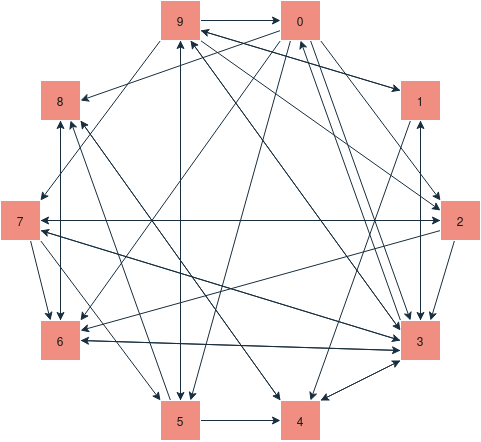

The diagram above was exported from draw.io. Its source (the exported page's mxGraphModel, read from the mxfile embedded in the PNG):
<mxGraphModel dx="818" dy="638" grid="1" gridSize="10" guides="1" tooltips="1" connect="1" arrows="1" fold="1" page="1" pageScale="1" pageWidth="560" pageHeight="520" math="0" shadow="0">
  <root>
    <mxCell id="0" />
    <mxCell id="1" parent="0" />
    <mxCell id="Se8F64zCyco_TB4vRZUZ-25" style="edgeStyle=none;shape=connector;rounded=0;orthogonalLoop=1;jettySize=auto;html=1;exitX=0;exitY=0.5;exitDx=0;exitDy=0;entryX=1;entryY=0.5;entryDx=0;entryDy=0;strokeColor=#182E3E;align=center;verticalAlign=middle;fontFamily=Helvetica;fontSize=11;fontColor=default;labelBackgroundColor=none;endArrow=classic;" edge="1" parent="1" source="Se8F64zCyco_TB4vRZUZ-5" target="Se8F64zCyco_TB4vRZUZ-10">
      <mxGeometry relative="1" as="geometry" />
    </mxCell>
    <mxCell id="Se8F64zCyco_TB4vRZUZ-26" value="" style="edgeStyle=none;shape=connector;rounded=0;orthogonalLoop=1;jettySize=auto;html=1;strokeColor=#182E3E;align=center;verticalAlign=middle;fontFamily=Helvetica;fontSize=11;fontColor=default;labelBackgroundColor=none;endArrow=classic;entryX=0.75;entryY=0;entryDx=0;entryDy=0;" edge="1" parent="1" source="Se8F64zCyco_TB4vRZUZ-5" target="Se8F64zCyco_TB4vRZUZ-6">
      <mxGeometry relative="1" as="geometry" />
    </mxCell>
    <mxCell id="Se8F64zCyco_TB4vRZUZ-27" style="edgeStyle=none;shape=connector;rounded=0;orthogonalLoop=1;jettySize=auto;html=1;exitX=0;exitY=0.75;exitDx=0;exitDy=0;entryX=1;entryY=0.25;entryDx=0;entryDy=0;strokeColor=#182E3E;align=center;verticalAlign=middle;fontFamily=Helvetica;fontSize=11;fontColor=default;labelBackgroundColor=none;endArrow=classic;" edge="1" parent="1" source="Se8F64zCyco_TB4vRZUZ-5" target="Se8F64zCyco_TB4vRZUZ-9">
      <mxGeometry relative="1" as="geometry" />
    </mxCell>
    <mxCell id="Se8F64zCyco_TB4vRZUZ-5" value="2" style="rounded=0;whiteSpace=wrap;html=1;labelBackgroundColor=none;fillColor=#F08E81;strokeColor=#FFFFFF;fontColor=#1A1A1A;" vertex="1" parent="1">
      <mxGeometry x="480" y="240" width="40" height="40" as="geometry" />
    </mxCell>
    <mxCell id="Se8F64zCyco_TB4vRZUZ-28" style="edgeStyle=none;shape=connector;rounded=0;orthogonalLoop=1;jettySize=auto;html=1;exitX=0;exitY=0.75;exitDx=0;exitDy=0;entryX=1;entryY=0.5;entryDx=0;entryDy=0;strokeColor=#182E3E;align=center;verticalAlign=middle;fontFamily=Helvetica;fontSize=11;fontColor=default;labelBackgroundColor=none;endArrow=classic;" edge="1" parent="1" source="Se8F64zCyco_TB4vRZUZ-6" target="Se8F64zCyco_TB4vRZUZ-9">
      <mxGeometry relative="1" as="geometry" />
    </mxCell>
    <mxCell id="Se8F64zCyco_TB4vRZUZ-29" style="edgeStyle=none;shape=connector;rounded=0;orthogonalLoop=1;jettySize=auto;html=1;exitX=0.5;exitY=0;exitDx=0;exitDy=0;entryX=0.5;entryY=1;entryDx=0;entryDy=0;strokeColor=#182E3E;align=center;verticalAlign=middle;fontFamily=Helvetica;fontSize=11;fontColor=default;labelBackgroundColor=none;endArrow=classic;" edge="1" parent="1" source="Se8F64zCyco_TB4vRZUZ-6" target="Se8F64zCyco_TB4vRZUZ-12">
      <mxGeometry relative="1" as="geometry" />
    </mxCell>
    <mxCell id="Se8F64zCyco_TB4vRZUZ-30" style="edgeStyle=none;shape=connector;rounded=0;orthogonalLoop=1;jettySize=auto;html=1;exitX=0;exitY=1;exitDx=0;exitDy=0;entryX=1;entryY=0;entryDx=0;entryDy=0;strokeColor=#182E3E;align=center;verticalAlign=middle;fontFamily=Helvetica;fontSize=11;fontColor=default;labelBackgroundColor=none;endArrow=classic;" edge="1" parent="1" source="Se8F64zCyco_TB4vRZUZ-6" target="Se8F64zCyco_TB4vRZUZ-7">
      <mxGeometry relative="1" as="geometry" />
    </mxCell>
    <mxCell id="Se8F64zCyco_TB4vRZUZ-31" style="edgeStyle=none;shape=connector;rounded=0;orthogonalLoop=1;jettySize=auto;html=1;exitX=0;exitY=0.5;exitDx=0;exitDy=0;entryX=1;entryY=0.75;entryDx=0;entryDy=0;strokeColor=#182E3E;align=center;verticalAlign=middle;fontFamily=Helvetica;fontSize=11;fontColor=default;labelBackgroundColor=none;endArrow=classic;" edge="1" parent="1" source="Se8F64zCyco_TB4vRZUZ-6" target="Se8F64zCyco_TB4vRZUZ-10">
      <mxGeometry relative="1" as="geometry" />
    </mxCell>
    <mxCell id="Se8F64zCyco_TB4vRZUZ-32" style="edgeStyle=none;shape=connector;rounded=0;orthogonalLoop=1;jettySize=auto;html=1;exitX=0;exitY=0;exitDx=0;exitDy=0;entryX=0.5;entryY=1;entryDx=0;entryDy=0;strokeColor=#182E3E;align=center;verticalAlign=middle;fontFamily=Helvetica;fontSize=11;fontColor=default;labelBackgroundColor=none;endArrow=classic;" edge="1" parent="1" source="Se8F64zCyco_TB4vRZUZ-6" target="Se8F64zCyco_TB4vRZUZ-13">
      <mxGeometry relative="1" as="geometry" />
    </mxCell>
    <mxCell id="Se8F64zCyco_TB4vRZUZ-33" style="edgeStyle=none;shape=connector;rounded=0;orthogonalLoop=1;jettySize=auto;html=1;exitX=0;exitY=0.25;exitDx=0;exitDy=0;entryX=0.75;entryY=1;entryDx=0;entryDy=0;strokeColor=#182E3E;align=center;verticalAlign=middle;fontFamily=Helvetica;fontSize=11;fontColor=default;labelBackgroundColor=none;endArrow=classic;" edge="1" parent="1" source="Se8F64zCyco_TB4vRZUZ-6" target="Se8F64zCyco_TB4vRZUZ-14">
      <mxGeometry relative="1" as="geometry" />
    </mxCell>
    <mxCell id="Se8F64zCyco_TB4vRZUZ-6" value="3" style="rounded=0;whiteSpace=wrap;html=1;labelBackgroundColor=none;fillColor=#F08E81;strokeColor=#FFFFFF;fontColor=#1A1A1A;" vertex="1" parent="1">
      <mxGeometry x="440" y="360" width="40" height="40" as="geometry" />
    </mxCell>
    <mxCell id="Se8F64zCyco_TB4vRZUZ-34" style="edgeStyle=none;shape=connector;rounded=0;orthogonalLoop=1;jettySize=auto;html=1;exitX=0;exitY=0;exitDx=0;exitDy=0;entryX=1;entryY=1;entryDx=0;entryDy=0;strokeColor=#182E3E;align=center;verticalAlign=middle;fontFamily=Helvetica;fontSize=11;fontColor=default;labelBackgroundColor=none;endArrow=classic;" edge="1" parent="1" source="Se8F64zCyco_TB4vRZUZ-7" target="Se8F64zCyco_TB4vRZUZ-15">
      <mxGeometry relative="1" as="geometry" />
    </mxCell>
    <mxCell id="Se8F64zCyco_TB4vRZUZ-35" style="edgeStyle=none;shape=connector;rounded=0;orthogonalLoop=1;jettySize=auto;html=1;exitX=1;exitY=0;exitDx=0;exitDy=0;entryX=0;entryY=1;entryDx=0;entryDy=0;strokeColor=#182E3E;align=center;verticalAlign=middle;fontFamily=Helvetica;fontSize=11;fontColor=default;labelBackgroundColor=none;endArrow=classic;" edge="1" parent="1" source="Se8F64zCyco_TB4vRZUZ-7" target="Se8F64zCyco_TB4vRZUZ-6">
      <mxGeometry relative="1" as="geometry" />
    </mxCell>
    <mxCell id="Se8F64zCyco_TB4vRZUZ-7" value="4" style="rounded=0;whiteSpace=wrap;html=1;labelBackgroundColor=none;fillColor=#F08E81;strokeColor=#FFFFFF;fontColor=#1A1A1A;" vertex="1" parent="1">
      <mxGeometry x="320" y="440" width="40" height="40" as="geometry" />
    </mxCell>
    <mxCell id="Se8F64zCyco_TB4vRZUZ-36" style="edgeStyle=none;shape=connector;rounded=0;orthogonalLoop=1;jettySize=auto;html=1;exitX=0.25;exitY=0;exitDx=0;exitDy=0;entryX=0.75;entryY=1;entryDx=0;entryDy=0;strokeColor=#182E3E;align=center;verticalAlign=middle;fontFamily=Helvetica;fontSize=11;fontColor=default;labelBackgroundColor=none;endArrow=classic;" edge="1" parent="1" source="Se8F64zCyco_TB4vRZUZ-8" target="Se8F64zCyco_TB4vRZUZ-15">
      <mxGeometry relative="1" as="geometry" />
    </mxCell>
    <mxCell id="Se8F64zCyco_TB4vRZUZ-37" style="edgeStyle=none;shape=connector;rounded=0;orthogonalLoop=1;jettySize=auto;html=1;exitX=1;exitY=0.5;exitDx=0;exitDy=0;entryX=0;entryY=0.5;entryDx=0;entryDy=0;strokeColor=#182E3E;align=center;verticalAlign=middle;fontFamily=Helvetica;fontSize=11;fontColor=default;labelBackgroundColor=none;endArrow=classic;" edge="1" parent="1" source="Se8F64zCyco_TB4vRZUZ-8" target="Se8F64zCyco_TB4vRZUZ-7">
      <mxGeometry relative="1" as="geometry" />
    </mxCell>
    <mxCell id="Se8F64zCyco_TB4vRZUZ-38" style="edgeStyle=none;shape=connector;rounded=0;orthogonalLoop=1;jettySize=auto;html=1;exitX=0.5;exitY=0;exitDx=0;exitDy=0;entryX=0.5;entryY=1;entryDx=0;entryDy=0;strokeColor=#182E3E;align=center;verticalAlign=middle;fontFamily=Helvetica;fontSize=11;fontColor=default;labelBackgroundColor=none;endArrow=classic;" edge="1" parent="1" source="Se8F64zCyco_TB4vRZUZ-8" target="Se8F64zCyco_TB4vRZUZ-14">
      <mxGeometry relative="1" as="geometry" />
    </mxCell>
    <mxCell id="Se8F64zCyco_TB4vRZUZ-8" value="5" style="rounded=0;whiteSpace=wrap;html=1;labelBackgroundColor=none;fillColor=#F08E81;strokeColor=#FFFFFF;fontColor=#1A1A1A;" vertex="1" parent="1">
      <mxGeometry x="200" y="440" width="40" height="40" as="geometry" />
    </mxCell>
    <mxCell id="Se8F64zCyco_TB4vRZUZ-39" style="edgeStyle=none;shape=connector;rounded=0;orthogonalLoop=1;jettySize=auto;html=1;exitX=1;exitY=0.5;exitDx=0;exitDy=0;entryX=0;entryY=0.75;entryDx=0;entryDy=0;strokeColor=#182E3E;align=center;verticalAlign=middle;fontFamily=Helvetica;fontSize=11;fontColor=default;labelBackgroundColor=none;endArrow=classic;" edge="1" parent="1" source="Se8F64zCyco_TB4vRZUZ-9" target="Se8F64zCyco_TB4vRZUZ-6">
      <mxGeometry relative="1" as="geometry" />
    </mxCell>
    <mxCell id="Se8F64zCyco_TB4vRZUZ-40" style="edgeStyle=none;shape=connector;rounded=0;orthogonalLoop=1;jettySize=auto;html=1;exitX=0.5;exitY=0;exitDx=0;exitDy=0;entryX=0.5;entryY=1;entryDx=0;entryDy=0;strokeColor=#182E3E;align=center;verticalAlign=middle;fontFamily=Helvetica;fontSize=11;fontColor=default;labelBackgroundColor=none;endArrow=classic;" edge="1" parent="1" source="Se8F64zCyco_TB4vRZUZ-9" target="Se8F64zCyco_TB4vRZUZ-15">
      <mxGeometry relative="1" as="geometry" />
    </mxCell>
    <mxCell id="Se8F64zCyco_TB4vRZUZ-9" value="6" style="rounded=0;whiteSpace=wrap;html=1;labelBackgroundColor=none;fillColor=#F08E81;strokeColor=#FFFFFF;fontColor=#1A1A1A;" vertex="1" parent="1">
      <mxGeometry x="80" y="360" width="40" height="40" as="geometry" />
    </mxCell>
    <mxCell id="Se8F64zCyco_TB4vRZUZ-41" style="edgeStyle=none;shape=connector;rounded=0;orthogonalLoop=1;jettySize=auto;html=1;exitX=0.75;exitY=1;exitDx=0;exitDy=0;entryX=0.25;entryY=0;entryDx=0;entryDy=0;strokeColor=#182E3E;align=center;verticalAlign=middle;fontFamily=Helvetica;fontSize=11;fontColor=default;labelBackgroundColor=none;endArrow=classic;" edge="1" parent="1" source="Se8F64zCyco_TB4vRZUZ-10" target="Se8F64zCyco_TB4vRZUZ-9">
      <mxGeometry relative="1" as="geometry" />
    </mxCell>
    <mxCell id="Se8F64zCyco_TB4vRZUZ-42" style="edgeStyle=none;shape=connector;rounded=0;orthogonalLoop=1;jettySize=auto;html=1;exitX=1;exitY=0.5;exitDx=0;exitDy=0;entryX=0;entryY=0.5;entryDx=0;entryDy=0;strokeColor=#182E3E;align=center;verticalAlign=middle;fontFamily=Helvetica;fontSize=11;fontColor=default;labelBackgroundColor=none;endArrow=classic;" edge="1" parent="1" source="Se8F64zCyco_TB4vRZUZ-10" target="Se8F64zCyco_TB4vRZUZ-5">
      <mxGeometry relative="1" as="geometry" />
    </mxCell>
    <mxCell id="Se8F64zCyco_TB4vRZUZ-43" style="edgeStyle=none;shape=connector;rounded=0;orthogonalLoop=1;jettySize=auto;html=1;exitX=1;exitY=1;exitDx=0;exitDy=0;entryX=0;entryY=0;entryDx=0;entryDy=0;strokeColor=#182E3E;align=center;verticalAlign=middle;fontFamily=Helvetica;fontSize=11;fontColor=default;labelBackgroundColor=none;endArrow=classic;" edge="1" parent="1" source="Se8F64zCyco_TB4vRZUZ-10" target="Se8F64zCyco_TB4vRZUZ-8">
      <mxGeometry relative="1" as="geometry" />
    </mxCell>
    <mxCell id="Se8F64zCyco_TB4vRZUZ-44" style="edgeStyle=none;shape=connector;rounded=0;orthogonalLoop=1;jettySize=auto;html=1;exitX=1;exitY=0.75;exitDx=0;exitDy=0;entryX=0;entryY=0.5;entryDx=0;entryDy=0;strokeColor=#182E3E;align=center;verticalAlign=middle;fontFamily=Helvetica;fontSize=11;fontColor=default;labelBackgroundColor=none;endArrow=classic;" edge="1" parent="1" source="Se8F64zCyco_TB4vRZUZ-10" target="Se8F64zCyco_TB4vRZUZ-6">
      <mxGeometry relative="1" as="geometry" />
    </mxCell>
    <mxCell id="Se8F64zCyco_TB4vRZUZ-10" value="7" style="rounded=0;whiteSpace=wrap;html=1;labelBackgroundColor=none;fillColor=#F08E81;strokeColor=#FFFFFF;fontColor=#1A1A1A;" vertex="1" parent="1">
      <mxGeometry x="40" y="240" width="40" height="40" as="geometry" />
    </mxCell>
    <mxCell id="Se8F64zCyco_TB4vRZUZ-22" style="edgeStyle=none;shape=connector;rounded=0;orthogonalLoop=1;jettySize=auto;html=1;exitX=0.25;exitY=1;exitDx=0;exitDy=0;entryX=0.75;entryY=0;entryDx=0;entryDy=0;strokeColor=#182E3E;align=center;verticalAlign=middle;fontFamily=Helvetica;fontSize=11;fontColor=default;labelBackgroundColor=none;endArrow=classic;" edge="1" parent="1" source="Se8F64zCyco_TB4vRZUZ-12" target="Se8F64zCyco_TB4vRZUZ-7">
      <mxGeometry relative="1" as="geometry" />
    </mxCell>
    <mxCell id="Se8F64zCyco_TB4vRZUZ-23" style="edgeStyle=none;shape=connector;rounded=0;orthogonalLoop=1;jettySize=auto;html=1;exitX=0.5;exitY=1;exitDx=0;exitDy=0;strokeColor=#182E3E;align=center;verticalAlign=middle;fontFamily=Helvetica;fontSize=11;fontColor=default;labelBackgroundColor=none;endArrow=classic;" edge="1" parent="1" source="Se8F64zCyco_TB4vRZUZ-12" target="Se8F64zCyco_TB4vRZUZ-6">
      <mxGeometry relative="1" as="geometry" />
    </mxCell>
    <mxCell id="Se8F64zCyco_TB4vRZUZ-24" style="edgeStyle=none;shape=connector;rounded=0;orthogonalLoop=1;jettySize=auto;html=1;exitX=0;exitY=0.25;exitDx=0;exitDy=0;entryX=1;entryY=0.75;entryDx=0;entryDy=0;strokeColor=#182E3E;align=center;verticalAlign=middle;fontFamily=Helvetica;fontSize=11;fontColor=default;labelBackgroundColor=none;endArrow=classic;" edge="1" parent="1" source="Se8F64zCyco_TB4vRZUZ-12" target="Se8F64zCyco_TB4vRZUZ-14">
      <mxGeometry relative="1" as="geometry" />
    </mxCell>
    <mxCell id="Se8F64zCyco_TB4vRZUZ-12" value="1" style="rounded=0;whiteSpace=wrap;html=1;labelBackgroundColor=none;fillColor=#F08E81;strokeColor=#FFFFFF;fontColor=#1A1A1A;" vertex="1" parent="1">
      <mxGeometry x="440" y="120" width="40" height="40" as="geometry" />
    </mxCell>
    <mxCell id="Se8F64zCyco_TB4vRZUZ-16" style="rounded=0;orthogonalLoop=1;jettySize=auto;html=1;exitX=0.75;exitY=1;exitDx=0;exitDy=0;entryX=0.25;entryY=0;entryDx=0;entryDy=0;labelBackgroundColor=none;strokeColor=#182E3E;fontColor=default;" edge="1" parent="1" source="Se8F64zCyco_TB4vRZUZ-13" target="Se8F64zCyco_TB4vRZUZ-6">
      <mxGeometry relative="1" as="geometry" />
    </mxCell>
    <mxCell id="Se8F64zCyco_TB4vRZUZ-18" style="edgeStyle=none;shape=connector;rounded=0;orthogonalLoop=1;jettySize=auto;html=1;exitX=0.25;exitY=1;exitDx=0;exitDy=0;entryX=0.75;entryY=0;entryDx=0;entryDy=0;strokeColor=#182E3E;align=center;verticalAlign=middle;fontFamily=Helvetica;fontSize=11;fontColor=default;labelBackgroundColor=none;endArrow=classic;" edge="1" parent="1" source="Se8F64zCyco_TB4vRZUZ-13" target="Se8F64zCyco_TB4vRZUZ-8">
      <mxGeometry relative="1" as="geometry" />
    </mxCell>
    <mxCell id="Se8F64zCyco_TB4vRZUZ-19" style="edgeStyle=none;shape=connector;rounded=0;orthogonalLoop=1;jettySize=auto;html=1;exitX=0;exitY=0.75;exitDx=0;exitDy=0;entryX=1;entryY=0.5;entryDx=0;entryDy=0;strokeColor=#182E3E;align=center;verticalAlign=middle;fontFamily=Helvetica;fontSize=11;fontColor=default;labelBackgroundColor=none;endArrow=classic;" edge="1" parent="1" source="Se8F64zCyco_TB4vRZUZ-13" target="Se8F64zCyco_TB4vRZUZ-15">
      <mxGeometry relative="1" as="geometry" />
    </mxCell>
    <mxCell id="Se8F64zCyco_TB4vRZUZ-20" style="edgeStyle=none;shape=connector;rounded=0;orthogonalLoop=1;jettySize=auto;html=1;exitX=0;exitY=1;exitDx=0;exitDy=0;entryX=1;entryY=0;entryDx=0;entryDy=0;strokeColor=#182E3E;align=center;verticalAlign=middle;fontFamily=Helvetica;fontSize=11;fontColor=default;labelBackgroundColor=none;endArrow=classic;" edge="1" parent="1" source="Se8F64zCyco_TB4vRZUZ-13" target="Se8F64zCyco_TB4vRZUZ-9">
      <mxGeometry relative="1" as="geometry" />
    </mxCell>
    <mxCell id="Se8F64zCyco_TB4vRZUZ-21" style="edgeStyle=none;shape=connector;rounded=0;orthogonalLoop=1;jettySize=auto;html=1;exitX=1;exitY=1;exitDx=0;exitDy=0;entryX=0;entryY=0;entryDx=0;entryDy=0;strokeColor=#182E3E;align=center;verticalAlign=middle;fontFamily=Helvetica;fontSize=11;fontColor=default;labelBackgroundColor=none;endArrow=classic;" edge="1" parent="1" source="Se8F64zCyco_TB4vRZUZ-13" target="Se8F64zCyco_TB4vRZUZ-5">
      <mxGeometry relative="1" as="geometry" />
    </mxCell>
    <mxCell id="Se8F64zCyco_TB4vRZUZ-13" value="&lt;div&gt;0&lt;/div&gt;" style="rounded=0;whiteSpace=wrap;html=1;labelBackgroundColor=none;fillColor=#F08E81;strokeColor=#FFFFFF;fontColor=#1A1A1A;" vertex="1" parent="1">
      <mxGeometry x="320" y="40" width="40" height="40" as="geometry" />
    </mxCell>
    <mxCell id="Se8F64zCyco_TB4vRZUZ-47" style="edgeStyle=none;shape=connector;rounded=0;orthogonalLoop=1;jettySize=auto;html=1;exitX=0.75;exitY=1;exitDx=0;exitDy=0;entryX=0;entryY=0.25;entryDx=0;entryDy=0;strokeColor=#182E3E;align=center;verticalAlign=middle;fontFamily=Helvetica;fontSize=11;fontColor=default;labelBackgroundColor=none;endArrow=classic;" edge="1" parent="1" source="Se8F64zCyco_TB4vRZUZ-14" target="Se8F64zCyco_TB4vRZUZ-6">
      <mxGeometry relative="1" as="geometry" />
    </mxCell>
    <mxCell id="Se8F64zCyco_TB4vRZUZ-48" style="edgeStyle=none;shape=connector;rounded=0;orthogonalLoop=1;jettySize=auto;html=1;exitX=1;exitY=0.5;exitDx=0;exitDy=0;entryX=0;entryY=0.5;entryDx=0;entryDy=0;strokeColor=#182E3E;align=center;verticalAlign=middle;fontFamily=Helvetica;fontSize=11;fontColor=default;labelBackgroundColor=none;endArrow=classic;" edge="1" parent="1" source="Se8F64zCyco_TB4vRZUZ-14" target="Se8F64zCyco_TB4vRZUZ-13">
      <mxGeometry relative="1" as="geometry" />
    </mxCell>
    <mxCell id="Se8F64zCyco_TB4vRZUZ-49" style="edgeStyle=none;shape=connector;rounded=0;orthogonalLoop=1;jettySize=auto;html=1;exitX=0.5;exitY=1;exitDx=0;exitDy=0;strokeColor=#182E3E;align=center;verticalAlign=middle;fontFamily=Helvetica;fontSize=11;fontColor=default;labelBackgroundColor=none;endArrow=classic;" edge="1" parent="1" source="Se8F64zCyco_TB4vRZUZ-14">
      <mxGeometry relative="1" as="geometry">
        <mxPoint x="220" y="440" as="targetPoint" />
      </mxGeometry>
    </mxCell>
    <mxCell id="Se8F64zCyco_TB4vRZUZ-50" style="edgeStyle=none;shape=connector;rounded=0;orthogonalLoop=1;jettySize=auto;html=1;exitX=1;exitY=0.75;exitDx=0;exitDy=0;entryX=0;entryY=0.25;entryDx=0;entryDy=0;strokeColor=#182E3E;align=center;verticalAlign=middle;fontFamily=Helvetica;fontSize=11;fontColor=default;labelBackgroundColor=none;endArrow=classic;" edge="1" parent="1" source="Se8F64zCyco_TB4vRZUZ-14" target="Se8F64zCyco_TB4vRZUZ-12">
      <mxGeometry relative="1" as="geometry" />
    </mxCell>
    <mxCell id="Se8F64zCyco_TB4vRZUZ-51" style="edgeStyle=none;shape=connector;rounded=0;orthogonalLoop=1;jettySize=auto;html=1;exitX=1;exitY=1;exitDx=0;exitDy=0;entryX=0;entryY=0.25;entryDx=0;entryDy=0;strokeColor=#182E3E;align=center;verticalAlign=middle;fontFamily=Helvetica;fontSize=11;fontColor=default;labelBackgroundColor=none;endArrow=classic;" edge="1" parent="1" source="Se8F64zCyco_TB4vRZUZ-14" target="Se8F64zCyco_TB4vRZUZ-5">
      <mxGeometry relative="1" as="geometry" />
    </mxCell>
    <mxCell id="Se8F64zCyco_TB4vRZUZ-52" style="edgeStyle=none;shape=connector;rounded=0;orthogonalLoop=1;jettySize=auto;html=1;exitX=0;exitY=1;exitDx=0;exitDy=0;entryX=1;entryY=0;entryDx=0;entryDy=0;strokeColor=#182E3E;align=center;verticalAlign=middle;fontFamily=Helvetica;fontSize=11;fontColor=default;labelBackgroundColor=none;endArrow=classic;" edge="1" parent="1" source="Se8F64zCyco_TB4vRZUZ-14" target="Se8F64zCyco_TB4vRZUZ-10">
      <mxGeometry relative="1" as="geometry" />
    </mxCell>
    <mxCell id="Se8F64zCyco_TB4vRZUZ-14" value="9" style="rounded=0;whiteSpace=wrap;html=1;labelBackgroundColor=none;fillColor=#F08E81;strokeColor=#FFFFFF;fontColor=#1A1A1A;" vertex="1" parent="1">
      <mxGeometry x="200" y="40" width="40" height="40" as="geometry" />
    </mxCell>
    <mxCell id="Se8F64zCyco_TB4vRZUZ-45" style="edgeStyle=none;shape=connector;rounded=0;orthogonalLoop=1;jettySize=auto;html=1;exitX=1;exitY=1;exitDx=0;exitDy=0;entryX=0;entryY=0;entryDx=0;entryDy=0;strokeColor=#182E3E;align=center;verticalAlign=middle;fontFamily=Helvetica;fontSize=11;fontColor=default;labelBackgroundColor=none;endArrow=classic;" edge="1" parent="1" source="Se8F64zCyco_TB4vRZUZ-15" target="Se8F64zCyco_TB4vRZUZ-7">
      <mxGeometry relative="1" as="geometry" />
    </mxCell>
    <mxCell id="Se8F64zCyco_TB4vRZUZ-46" style="edgeStyle=none;shape=connector;rounded=0;orthogonalLoop=1;jettySize=auto;html=1;exitX=0.5;exitY=1;exitDx=0;exitDy=0;entryX=0.5;entryY=0;entryDx=0;entryDy=0;strokeColor=#182E3E;align=center;verticalAlign=middle;fontFamily=Helvetica;fontSize=11;fontColor=default;labelBackgroundColor=none;endArrow=classic;" edge="1" parent="1" source="Se8F64zCyco_TB4vRZUZ-15" target="Se8F64zCyco_TB4vRZUZ-9">
      <mxGeometry relative="1" as="geometry" />
    </mxCell>
    <mxCell id="Se8F64zCyco_TB4vRZUZ-15" value="8" style="rounded=0;whiteSpace=wrap;html=1;labelBackgroundColor=none;fillColor=#F08E81;strokeColor=#FFFFFF;fontColor=#1A1A1A;" vertex="1" parent="1">
      <mxGeometry x="80" y="120" width="40" height="40" as="geometry" />
    </mxCell>
  </root>
</mxGraphModel>